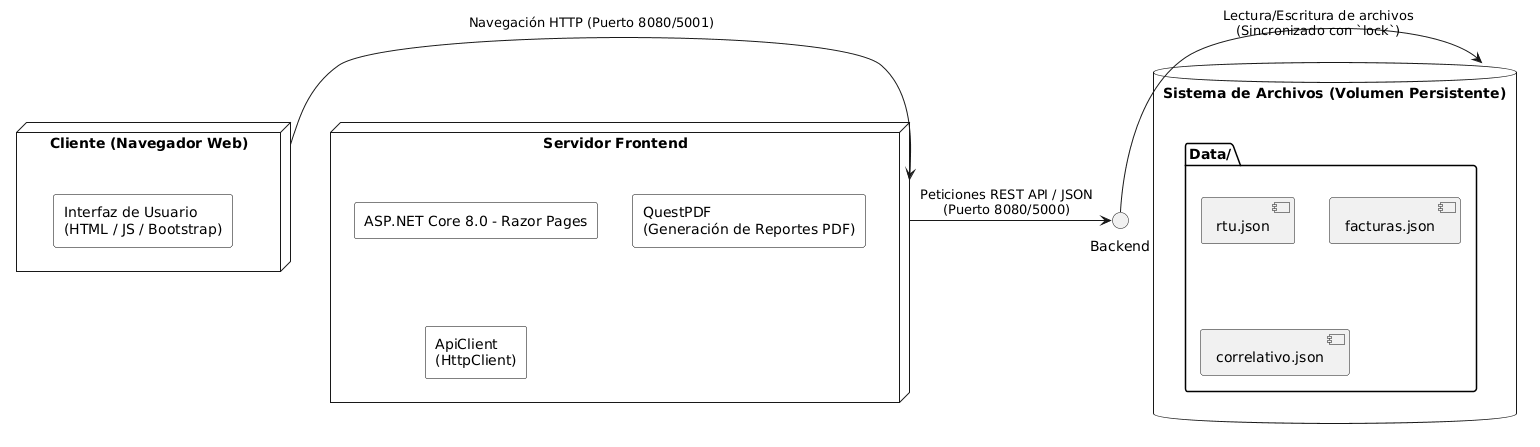

The diagram above was rendered by PlantUML. Its source (embedded in the PNG):
@startuml
skinparam rectangle {
    BackgroundColor White
    BorderColor Black
}

node "Cliente (Navegador Web)" as Client {
  rectangle "Interfaz de Usuario\n(HTML / JS / Bootstrap)" as UI
}

node "Servidor Frontend" as Frontend {
  rectangle "ASP.NET Core 8.0 - Razor Pages" as Razor
  rectangle "QuestPDF\n(Generación de Reportes PDF)" as PDF
  rectangle "ApiClient\n(HttpClient)" as HttpClient
}


database "Sistema de Archivos (Volumen Persistente)" as Storage {
  folder "Data/" {
    [rtu.json]
    [facturas.json]
    [correlativo.json]
  }
}

Client -right-> Frontend : Navegación HTTP (Puerto 8080/5001)
Frontend -right-> Backend : Peticiones REST API / JSON\n(Puerto 8080/5000)
Backend -right-> Storage : Lectura/Escritura de archivos\n(Sincronizado con `lock`)
@enduml